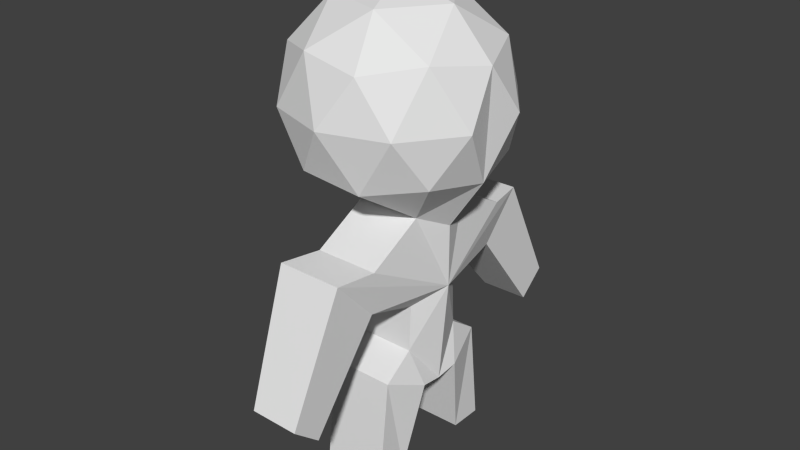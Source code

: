 # Source: MiniGrundLow.blend  (saved by Blender 2.76.0; exported with 4.5.12 LTS)
import bpy
from mathutils import Matrix  # noqa: F401  (used for matrix-valued properties, if any)

bpy.ops.wm.read_factory_settings(use_empty=True)
scene = bpy.context.scene
scene.name = 'Scene'

# ---- collections
col_collection_1 = bpy.data.collections.new('Collection 1'); scene.collection.children.link(col_collection_1)

# ---- materials (node trees are filled in below, after node groups)
mat_material = bpy.data.materials.new('Material')
mat_material.alpha_threshold = 0.0
mat_material.use_transparent_shadow = False
mat_material.roughness = 0.5

# ---- material node trees

# ---- world
world_world = bpy.data.worlds.new('World'); scene.world = world_world
world_world.color = (0.05088, 0.05088, 0.05088)
world_world.use_sun_shadow = False
world_world.sun_shadow_jitter_overblur = 0.0
world_world.cycles.sampling_method = 'MANUAL'
world_world.cycles.sample_map_resolution = 256

# ---- meshes
me_cube_001 = bpy.data.meshes.new('Cube.001')
me_cube_001.from_pydata([(0.8507, 0.4178, 3.138), (0.5257, -0.5822, 3.138), (0.5257, 0.8651, 4.033), (0.8507, -0.1349, 4.033), (0.309, -0.2839, 2.735), (0.3049, 0.3039, 2.735), (0.5, 0.8296, 3.06), (0.809, -0.1214, 3.06), (0.309, -0.8096, 3.585), (1.7, 0.2385, 1.39), (1.704, -0.2185, 1.39), (1.174, -0.2185, 2.456), (1.17, 0.3931, 2.456), (0.809, 0.7292, 3.585), (0.309, 1.093, 3.585), (0.809, -0.4463, 3.585), (1.0, 0.1415, 3.585), (0.821, 0.3039, 2.456), (0.809, 0.4043, 4.111), (0.5, -0.5467, 4.111), (0.8252, -0.2839, 2.456), (0.309, 0.5668, 4.436), (0.5, -0.021, 4.436), (1.442, 0.2385, 1.171), (1.446, -0.2185, 1.171), (0.7791, 0.3931, 2.032), (0.7832, -0.2185, 2.032), (0.2838, 0.3931, 1.88), (0.288, -0.2185, 1.88), (0.3057, 0.3931, 1.446), (0.3098, -0.2185, 1.446), (0.59, 0.3931, 1.245), (0.5942, -0.2185, 1.245), (0.7007, 0.3931, 0.2421), (0.7048, -0.2185, 0.2421), (0.3867, 0.3931, 0.2471), (0.3908, -0.2185, 0.2471), (0.2103, 0.2945, 1.081), (0.2145, -0.3171, 1.081), (0.0, -0.3897, 2.585), (0.0, 1.036, 3.138), (-0.8507, 0.4178, 3.138), (-0.5257, -0.5822, 3.138), (-0.5257, 0.8651, 4.033), (-0.8507, -0.1349, 4.033), (0.0, -0.753, 4.033), (0.0, 0.1415, 4.585), (0.0, -0.7092, 3.06), (-0.309, -0.2839, 2.735), (0.0, 0.3584, 2.735), (-0.3049, 0.3039, 2.735), (-0.5, 0.8296, 3.06), (-0.809, -0.1214, 3.06), (-0.309, -0.8096, 3.585), (-1.7, 0.2385, 1.39), (-1.704, -0.2185, 1.39), (-1.174, -0.2185, 2.456), (-1.17, 0.3931, 2.456), (-0.809, 0.7292, 3.585), (-0.309, 1.093, 3.585), (-0.809, -0.4463, 3.585), (-1.0, 0.1415, 3.585), (-0.821, 0.3039, 2.456), (0.0, 0.3584, 2.166), (0.0, 0.9921, 4.111), (-0.809, 0.4043, 4.111), (-0.5, -0.5467, 4.111), (-0.8252, -0.2839, 2.456), (0.0, -0.3843, 4.436), (0.0, -0.3897, 2.017), (-0.309, 0.5668, 4.436), (-0.5, -0.021, 4.436), (-1.442, 0.2385, 1.171), (-1.446, -0.2185, 1.171), (-0.7791, 0.3931, 2.032), (-0.7832, -0.2185, 2.032), (-0.2838, 0.3931, 1.88), (-0.288, -0.2185, 1.88), (-0.3057, 0.3931, 1.446), (-0.3098, -0.2185, 1.446), (-0.59, 0.3931, 1.245), (-0.5942, -0.2185, 1.245), (-0.7007, 0.3931, 0.2421), (-0.7048, -0.2185, 0.2421), (-0.3867, 0.3931, 0.2471), (-0.3908, -0.2185, 0.2471), (-0.2103, 0.2945, 1.081), (-0.2145, -0.3171, 1.081), (0.0, 0.3058, 1.045), (0.0, -0.3058, 1.045)], [], [(17, 20, 11, 12), (4, 39, 69, 20), (0, 6, 13), (1, 7, 15), (0, 13, 16), (1, 15, 8), (2, 64, 21), (3, 18, 22), (45, 19, 68), (68, 22, 46), (68, 19, 22), (19, 3, 22), (22, 21, 46), (22, 18, 21), (18, 2, 21), (21, 64, 46), (14, 40, 64), (45, 47, 8), (49, 5, 17, 63), (4, 47, 39), (12, 11, 10, 9), (5, 4, 20, 17), (8, 19, 45), (8, 15, 19), (15, 3, 19), (16, 18, 3), (16, 13, 18), (13, 2, 18), (14, 64, 2), (15, 16, 3), (15, 7, 16), (7, 0, 16), (13, 14, 2), (13, 6, 14), (6, 40, 14), (47, 1, 8), (4, 7, 1), (4, 5, 7), (5, 0, 7), (5, 6, 0), (5, 49, 6), (49, 40, 6), (47, 4, 1), (9, 10, 24, 23), (23, 24, 26, 25), (11, 26, 24, 10), (9, 23, 25, 12), (11, 20, 69, 26), (63, 17, 12, 25), (25, 26, 28, 27), (27, 28, 30, 29), (29, 30, 32, 31), (31, 32, 34, 33), (33, 34, 36, 35), (35, 36, 38, 37), (37, 38, 89, 88), (32, 38, 36, 34), (30, 89, 38, 32), (30, 28, 69, 89), (26, 69, 28), (33, 35, 37, 31), (31, 37, 88, 29), (29, 88, 63, 27), (25, 27, 63), (62, 57, 56, 67), (48, 67, 69, 39), (41, 58, 51), (42, 60, 52), (41, 61, 58), (42, 53, 60), (43, 70, 64), (44, 71, 65), (45, 68, 66), (68, 46, 71), (68, 71, 66), (66, 71, 44), (71, 46, 70), (71, 70, 65), (65, 70, 43), (70, 46, 64), (59, 64, 40), (45, 53, 47), (49, 63, 62, 50), (48, 39, 47), (57, 54, 55, 56), (50, 62, 67, 48), (53, 45, 66), (53, 66, 60), (60, 66, 44), (61, 44, 65), (61, 65, 58), (58, 65, 43), (59, 43, 64), (60, 44, 61), (60, 61, 52), (52, 61, 41), (58, 43, 59), (58, 59, 51), (51, 59, 40), (47, 53, 42), (48, 42, 52), (48, 52, 50), (50, 52, 41), (50, 41, 51), (50, 51, 49), (49, 51, 40), (47, 42, 48), (54, 72, 73, 55), (72, 74, 75, 73), (56, 55, 73, 75), (54, 57, 74, 72), (56, 75, 69, 67), (63, 74, 57, 62), (74, 76, 77, 75), (76, 78, 79, 77), (78, 80, 81, 79), (80, 82, 83, 81), (82, 84, 85, 83), (84, 86, 87, 85), (86, 88, 89, 87), (81, 83, 85, 87), (79, 81, 87, 89), (79, 89, 69, 77), (75, 77, 69), (82, 80, 86, 84), (80, 78, 88, 86), (78, 76, 63, 88), (74, 63, 76)])
_uv = me_cube_001.uv_layers.new(name='UVMap')
_uv.uv.foreach_set('vector', [0.5777, 0.5504, 0.7074, 0.5355, 0.6974, 0.572, 0.5625, 0.5875, 0.208, 0.5916, 0.1288, 0.5887, 0.07992, 0.4623, 0.2872, 0.4825, 0.5389, 0.4075, 0.4453, 0.4004, 0.4605, 0.314, 0.2731, 0.6675, 0.3429, 0.6149, 0.3741, 0.7383, 0.5389, 0.4075, 0.4605, 0.314, 0.5926, 0.3177, 0.2731, 0.6675, 0.3741, 0.7383, 0.2584, 0.7912, 0.4178, 0.1918, 0.3815, 0.1255, 0.4725, 0.07446, 0.6425, 0.1982, 0.5214, 0.1909, 0.6046, 0.0782, 0.2375, 0.9177, 0.3531, 0.8854, 0.2881, 1.0, 0.6784, 0.01887, 0.6046, 0.0782, 0.5594, 0.0, 0.6784, 0.01887, 0.7272, 0.1353, 0.6046, 0.0782, 0.7272, 0.1353, 0.6425, 0.1982, 0.6046, 0.0782, 0.6046, 0.0782, 0.4725, 0.07446, 0.5594, 0.0, 0.6046, 0.0782, 0.5214, 0.1909, 0.4725, 0.07446, 0.5214, 0.1909, 0.4178, 0.1918, 0.4725, 0.07446, 0.4725, 0.07446, 0.3815, 0.1255, 0.5594, 0.0, 0.8847, 0.06453, 0.8997, 0.0, 0.8997, 0.2121, 0.2375, 0.9177, 0.1558, 0.7005, 0.2584, 0.7912, 0.5495, 0.4091, 0.5654, 0.4381, 0.5777, 0.5504, 0.5612, 0.5331, 0.208, 0.5916, 0.1558, 0.7005, 0.1288, 0.5887, 0.5625, 0.5875, 0.6974, 0.572, 0.726, 0.8572, 0.6252, 0.8687, 0.5654, 0.4381, 0.6951, 0.4232, 0.7074, 0.5355, 0.5777, 0.5504, 0.2584, 0.7912, 0.3531, 0.8854, 0.2375, 0.9177, 0.2584, 0.7912, 0.3741, 0.7383, 0.3531, 0.8854, 0.7198, 0.2834, 0.6425, 0.1982, 0.7272, 0.1353, 0.5926, 0.3177, 0.5214, 0.1909, 0.6425, 0.1982, 0.5926, 0.3177, 0.4605, 0.314, 0.5214, 0.1909, 0.4605, 0.314, 0.4178, 0.1918, 0.5214, 0.1909, 0.3741, 0.2736, 0.3815, 0.1255, 0.4178, 0.1918, 0.7198, 0.2834, 0.5926, 0.3177, 0.6425, 0.1982, 0.7198, 0.2834, 0.659, 0.4065, 0.5926, 0.3177, 0.659, 0.4065, 0.5389, 0.4075, 0.5926, 0.3177, 0.4605, 0.314, 0.3741, 0.2736, 0.4178, 0.1918, 0.4605, 0.314, 0.4453, 0.4004, 0.3741, 0.2736, 0.4453, 0.4004, 0.3918, 0.3388, 0.3741, 0.2736, 0.1558, 0.7005, 0.2731, 0.6675, 0.2584, 0.7912, 0.208, 0.5916, 0.3429, 0.6149, 0.2731, 0.6675, 0.6951, 0.4232, 0.5654, 0.4381, 0.659, 0.4065, 0.5654, 0.4381, 0.5389, 0.4075, 0.659, 0.4065, 0.5654, 0.4381, 0.4453, 0.4004, 0.5389, 0.4075, 0.8778, 0.7667, 0.8975, 0.7936, 0.8636, 0.9018, 0.8975, 0.7936, 0.8975, 0.9789, 0.8636, 0.9018, 0.1558, 0.7005, 0.208, 0.5916, 0.2731, 0.6675, 0.6252, 0.8687, 0.726, 0.8572, 0.7272, 0.8791, 0.6264, 0.8906, 0.8986, 0.4922, 1.0, 0.4916, 1.0, 0.7477, 0.8643, 0.7483, 0.3599, 0.4493, 0.2452, 0.3908, 0.3038, 0.139, 0.3741, 0.164, 0.6252, 0.8687, 0.6264, 0.8906, 0.5662, 0.6409, 0.5625, 0.5875, 0.3599, 0.4493, 0.2872, 0.4825, 0.07992, 0.4623, 0.2452, 0.3908, 0.5612, 0.5331, 0.5777, 0.5504, 0.5625, 0.5875, 0.5662, 0.6409, 0.8643, 0.7483, 1.0, 0.7477, 0.9993, 0.766, 0.8636, 0.7667, 0.8632, 0.8927, 0.7275, 0.8925, 0.7279, 0.7951, 0.8636, 0.7953, 0.8636, 0.7953, 0.7279, 0.7951, 0.7272, 0.7224, 0.863, 0.7226, 0.863, 0.7226, 0.7272, 0.7224, 0.7279, 0.4916, 0.8636, 0.4918, 0.8842, 0.4916, 0.7485, 0.4916, 0.7489, 0.4579, 0.8847, 0.4579, 0.8847, 0.4579, 0.7489, 0.4579, 0.7272, 0.258, 0.863, 0.258, 0.863, 0.258, 0.7272, 0.258, 0.7301, 0.2437, 0.8658, 0.2441, 0.1397, 0.233, 0.04551, 0.2332, 0.01334, 0.02976, 0.07569, 0.0, 0.1002, 0.3036, 0.0, 0.2445, 0.04551, 0.2332, 0.1397, 0.233, 0.1002, 0.3036, 0.1331, 0.4022, 0.07992, 0.4623, 0.0, 0.2445, 0.2452, 0.3908, 0.07992, 0.4623, 0.1331, 0.4022, 0.8842, 0.4916, 0.8847, 0.4579, 0.863, 0.258, 0.8842, 0.2618, 0.8842, 0.2618, 0.863, 0.258, 0.8658, 0.2441, 0.8847, 0.1886, 0.8847, 0.1886, 0.8658, 0.2441, 0.8773, 0.0, 0.8846, 0.09171, 0.5662, 0.6409, 0.563, 0.6246, 0.5612, 0.5331, 0.5777, 0.5504, 0.5625, 0.5875, 0.6974, 0.572, 0.7074, 0.5355, 0.208, 0.5916, 0.2872, 0.4825, 0.07992, 0.4623, 0.1288, 0.5887, 0.5389, 0.4075, 0.4605, 0.314, 0.4453, 0.4004, 0.2731, 0.6675, 0.3741, 0.7383, 0.3429, 0.6149, 0.5389, 0.4075, 0.5926, 0.3177, 0.4605, 0.314, 0.2731, 0.6675, 0.2584, 0.7912, 0.3741, 0.7383, 0.4178, 0.1918, 0.4725, 0.07446, 0.3815, 0.1255, 0.6425, 0.1982, 0.6046, 0.0782, 0.5214, 0.1909, 0.2375, 0.9177, 0.2881, 1.0, 0.3531, 0.8854, 0.6784, 0.01887, 0.5594, 0.0, 0.6046, 0.0782, 0.6784, 0.01887, 0.6046, 0.0782, 0.7272, 0.1353, 0.7272, 0.1353, 0.6046, 0.0782, 0.6425, 0.1982, 0.6046, 0.0782, 0.5594, 0.0, 0.4725, 0.07446, 0.6046, 0.0782, 0.4725, 0.07446, 0.5214, 0.1909, 0.5214, 0.1909, 0.4725, 0.07446, 0.4178, 0.1918, 0.4725, 0.07446, 0.5594, 0.0, 0.3815, 0.1255, 0.8847, 0.06453, 0.8997, 0.2121, 0.8997, 0.0, 0.2375, 0.9177, 0.2584, 0.7912, 0.1558, 0.7005, 0.5495, 0.4091, 0.5612, 0.5331, 0.5777, 0.5504, 0.5654, 0.4381, 0.208, 0.5916, 0.1288, 0.5887, 0.1558, 0.7005, 0.5625, 0.5875, 0.6252, 0.8687, 0.726, 0.8572, 0.6974, 0.572, 0.5654, 0.4381, 0.5777, 0.5504, 0.7074, 0.5355, 0.6951, 0.4232, 0.2584, 0.7912, 0.2375, 0.9177, 0.3531, 0.8854, 0.2584, 0.7912, 0.3531, 0.8854, 0.3741, 0.7383, 0.7198, 0.2834, 0.7272, 0.1353, 0.6425, 0.1982, 0.5926, 0.3177, 0.6425, 0.1982, 0.5214, 0.1909, 0.5926, 0.3177, 0.5214, 0.1909, 0.4605, 0.314, 0.4605, 0.314, 0.5214, 0.1909, 0.4178, 0.1918, 0.3741, 0.2736, 0.4178, 0.1918, 0.3815, 0.1255, 0.7198, 0.2834, 0.6425, 0.1982, 0.5926, 0.3177, 0.7198, 0.2834, 0.5926, 0.3177, 0.659, 0.4065, 0.659, 0.4065, 0.5926, 0.3177, 0.5389, 0.4075, 0.4605, 0.314, 0.4178, 0.1918, 0.3741, 0.2736, 0.4605, 0.314, 0.3741, 0.2736, 0.4453, 0.4004, 0.4453, 0.4004, 0.3741, 0.2736, 0.3918, 0.3388, 0.1558, 0.7005, 0.2584, 0.7912, 0.2731, 0.6675, 0.208, 0.5916, 0.2731, 0.6675, 0.3429, 0.6149, 0.6951, 0.4232, 0.659, 0.4065, 0.5654, 0.4381, 0.5654, 0.4381, 0.659, 0.4065, 0.5389, 0.4075, 0.5654, 0.4381, 0.5389, 0.4075, 0.4453, 0.4004, 0.8778, 0.7667, 0.8636, 0.9018, 0.8975, 0.7936, 0.8975, 0.7936, 0.8636, 0.9018, 0.8975, 0.9789, 0.1558, 0.7005, 0.2731, 0.6675, 0.208, 0.5916, 0.6252, 0.8687, 0.6264, 0.8906, 0.7272, 0.8791, 0.726, 0.8572, 0.8986, 0.4922, 0.8643, 0.7483, 1.0, 0.7477, 1.0, 0.4916, 0.3599, 0.4493, 0.3741, 0.164, 0.3038, 0.139, 0.2452, 0.3908, 0.6252, 0.8687, 0.5625, 0.5875, 0.5662, 0.6409, 0.6264, 0.8906, 0.3599, 0.4493, 0.2452, 0.3908, 0.07992, 0.4623, 0.2872, 0.4825, 0.5612, 0.5331, 0.5662, 0.6409, 0.5625, 0.5875, 0.5777, 0.5504, 0.8643, 0.7483, 0.8636, 0.7667, 0.9993, 0.766, 1.0, 0.7477, 0.8632, 0.8927, 0.8636, 0.7953, 0.7279, 0.7951, 0.7275, 0.8925, 0.8636, 0.7953, 0.863, 0.7226, 0.7272, 0.7224, 0.7279, 0.7951, 0.863, 0.7226, 0.8636, 0.4918, 0.7279, 0.4916, 0.7272, 0.7224, 0.8842, 0.4916, 0.8847, 0.4579, 0.7489, 0.4579, 0.7485, 0.4916, 0.8847, 0.4579, 0.863, 0.258, 0.7272, 0.258, 0.7489, 0.4579, 0.863, 0.258, 0.8658, 0.2441, 0.7301, 0.2437, 0.7272, 0.258, 0.1397, 0.233, 0.07569, 0.0, 0.01334, 0.02976, 0.04551, 0.2332, 0.1002, 0.3036, 0.1397, 0.233, 0.04551, 0.2332, 0.0, 0.2445, 0.1002, 0.3036, 0.0, 0.2445, 0.07992, 0.4623, 0.1331, 0.4022, 0.2452, 0.3908, 0.1331, 0.4022, 0.07992, 0.4623, 0.8842, 0.4916, 0.8842, 0.2618, 0.863, 0.258, 0.8847, 0.4579, 0.8842, 0.2618, 0.8847, 0.1886, 0.8658, 0.2441, 0.863, 0.258, 0.8847, 0.1886, 0.8846, 0.09171, 0.8773, 0.0, 0.8658, 0.2441, 0.5662, 0.6409, 0.5612, 0.5331, 0.563, 0.6246])
me_cube_001.materials.append(mat_material)
me_cube_001.use_remesh_preserve_volume = False
me_cube_001.use_remesh_preserve_attributes = False
me_cube_001.use_mirror_vertex_groups = False
me_cube_001.update()
arm_armature = bpy.data.armatures.new('Armature')  # bones are not reproduced

# ---- objects
ob_armature = bpy.data.objects.new('Armature', arm_armature)
ob_cube = bpy.data.objects.new('Cube', me_cube_001)

# ---- transforms, parenting, visibility, modifiers, constraints
ob_armature.location = (0.0, 0.0, 0.0)
ob_armature.lineart.crease_threshold = 0.0
ob_cube.parent = ob_armature
ob_cube.location = (0.0, 0.0, 0.0)
ob_cube.rotation_euler = (0.0, -0.0, 1.571)
ob_cube.scale = (1.0, 1.0, 1.0)
ob_cube.lineart.crease_threshold = 0.0
_vg = ob_cube.vertex_groups.new(name='Bone')
for _i, _w in zip([4, 5, 17, 20, 25, 26, 27, 28, 29, 30, 37, 38, 39, 47, 48, 49, 50, 62, 63, 67, 69, 74, 75, 76, 77, 78, 79, 86, 87, 88, 89], [0.03653, 0.02602, 0.05998, 0.06904, 0.07841, 0.0661, 0.6694, 0.6697, 0.1618, 0.1359, 0.06232, 0.07146, 0.1888, 0.03313, 0.03653, 0.1044, 0.02602, 0.05998, 0.8337, 0.06904, 0.7496, 0.07841, 0.0661, 0.6694, 0.6697, 0.1618, 0.1359, 0.06232, 0.07146, 0.2382, 0.2929]): _vg.add([_i], _w, 'REPLACE')
_vg = ob_cube.vertex_groups.new(name='Bone.001')
for _i, _w in zip([0, 1, 2, 3, 4, 5, 6, 7, 8, 13, 14, 15, 16, 17, 18, 19, 20, 21, 22, 27, 28, 39, 40, 41, 42, 43, 44, 45, 46, 47, 48, 49, 50, 51, 52, 53, 58, 59, 60, 61, 62, 63, 64, 65, 66, 67, 68, 69, 70, 71, 76, 77], [0.9666, 0.9598, 0.9937, 0.9937, 0.8626, 0.847, 0.9613, 0.9601, 0.9805, 0.9854, 0.9846, 0.9848, 0.9857, 0.06692, 0.9945, 0.9954, 0.09278, 0.9975, 0.9975, 0.00363, 0.01654, 0.7483, 0.967, 0.9666, 0.9598, 0.9937, 0.9937, 1.001, 0.9985, 0.9304, 0.8626, 0.9012, 0.847, 0.9613, 0.9601, 0.9805, 0.9854, 0.9846, 0.9848, 0.9857, 0.06692, 0.1001, 0.9976, 0.9945, 0.9954, 0.09278, 0.9988, 0.1322, 0.9975, 0.9975, 0.00363, 0.01654]): _vg.add([_i], _w, 'REPLACE')
_vg = ob_cube.vertex_groups.new(name='Bone.002')
for _i, _w in zip([4, 5, 11, 12, 17, 20, 25, 26, 39, 48, 50, 56, 57, 62, 63, 67, 69, 74, 75], [0.06213, 0.08749, 0.1762, 0.2499, 0.666, 0.5451, 0.02666, 0.002512, 0.03074, 0.06213, 0.08749, 0.1762, 0.2499, 0.666, 0.0636, 0.5451, 0.07311, 0.02666, 0.002512]): _vg.add([_i], _w, 'REPLACE')
_vg = ob_cube.vertex_groups.new(name='Bone.003')
for _i, _w in zip([4, 5, 9, 10, 11, 12, 17, 20, 23, 24, 25, 26, 27, 28, 48, 50, 54, 55, 56, 57, 62, 67, 72, 73, 74, 75, 76, 77], [0.009334, 0.004223, 0.993, 0.9936, 0.8456, 0.7887, 0.2062, 0.2887, 0.9957, 0.9964, 0.8607, 0.888, 0.1202, 0.1394, 0.009334, 0.004223, 0.993, 0.9936, 0.8456, 0.7887, 0.2062, 0.2887, 0.9957, 0.9964, 0.8607, 0.888, 0.1202, 0.1394]): _vg.add([_i], _w, 'REPLACE')
_vg = ob_cube.vertex_groups.new(name='Bone.006')
_vg = ob_cube.vertex_groups.new(name='Bone.007')
_vg = ob_cube.vertex_groups.new(name='Bone.004')
for _i, _w in zip([27, 28, 29, 30, 31, 32, 33, 35, 37, 38, 69, 76, 77, 78, 79, 80, 81, 82, 84, 86, 87, 88, 89], [0.1315, 0.1081, 0.6475, 0.6322, 0.2281, 0.08561, 0.002694, 0.06483, 0.7088, 0.1196, 0.05321, 0.1315, 0.1081, 0.6475, 0.6322, 0.2281, 0.08561, 0.002694, 0.06483, 0.7088, 0.1196, 0.4977, 0.1212]): _vg.add([_i], _w, 'REPLACE')
_vg = ob_cube.vertex_groups.new(name='Bone.005')
for _i, _w in zip([27, 28, 29, 30, 31, 32, 33, 34, 35, 36, 37, 38, 76, 77, 78, 79, 80, 81, 82, 83, 84, 85, 86, 87, 89], [0.002888, 0.003048, 0.1236, 0.1749, 0.7587, 0.8832, 0.97, 0.9893, 0.9247, 0.9778, 0.1649, 0.7391, 0.002888, 0.003048, 0.1236, 0.1749, 0.7587, 0.8832, 0.97, 0.9893, 0.9247, 0.9778, 0.1649, 0.7391, 0.2726]): _vg.add([_i], _w, 'REPLACE')
_vg = ob_cube.vertex_groups.new(name='Bone.008')
for _i, _w in zip([29, 30, 37, 38, 78, 79, 86, 87, 88, 89], [0.02002, 0.001393, 0.06399, 0.06901, 0.02002, 0.001393, 0.06399, 0.06901, 0.2569, 0.3204]): _vg.add([_i], _w, 'REPLACE')
_vg = ob_cube.vertex_groups.new(name='Bone.009')
_m = ob_cube.modifiers.new('Armature', 'ARMATURE')
_m.object = ob_armature

# ---- collection membership
col_collection_1.objects.link(ob_armature)
col_collection_1.objects.link(ob_cube)

# ---- scene / render settings (as saved in the file)
scene.frame_start = 1; scene.frame_end = 50; scene.frame_set(81)
scene.render.engine = 'BLENDER_EEVEE_NEXT'
scene.render.resolution_percentage = 50
scene.render.dither_intensity = 0.0
scene.cycles.use_denoising = False
scene.cycles.samples = 10
scene.cycles.sampling_pattern = 'TABULATED_SOBOL'
scene.cycles.light_sampling_threshold = 0.0
scene.cycles.use_adaptive_sampling = False
scene.cycles.use_light_tree = False
scene.cycles.blur_glossy = 0.0
scene.cycles.pixel_filter_type = 'GAUSSIAN'
scene.cycles.sample_clamp_indirect = 0.0
scene.view_settings.view_transform = 'Standard'
bpy.context.view_layer.update()

# ---- added for rendering (the .blend has no active camera and no usable light): camera, sun
cam_auto = bpy.data.cameras.new('AutoCamera')
cam_auto.lens = 50.0
cam_auto.sensor_width = 36.0
cam_auto.clip_end = 1000.0
ob_auto_camera = bpy.data.objects.new('AutoCamera', cam_auto)
scene.collection.objects.link(ob_auto_camera)
ob_auto_camera.location = (5.26075, -6.48265, 6.73548)
ob_auto_camera.rotation_euler = (1.09748, -7.21219e-08, 0.694738)
scene.camera = ob_auto_camera
light_auto_sun = bpy.data.lights.new('AutoSun', 'SUN')
light_auto_sun.energy = 3.0
light_auto_sun.angle = 0.0523599
ob_auto_sun = bpy.data.objects.new('AutoSun', light_auto_sun)
scene.collection.objects.link(ob_auto_sun)
ob_auto_sun.rotation_euler = (0.872665, 0.174533, 0.523599)
bpy.context.view_layer.update()
